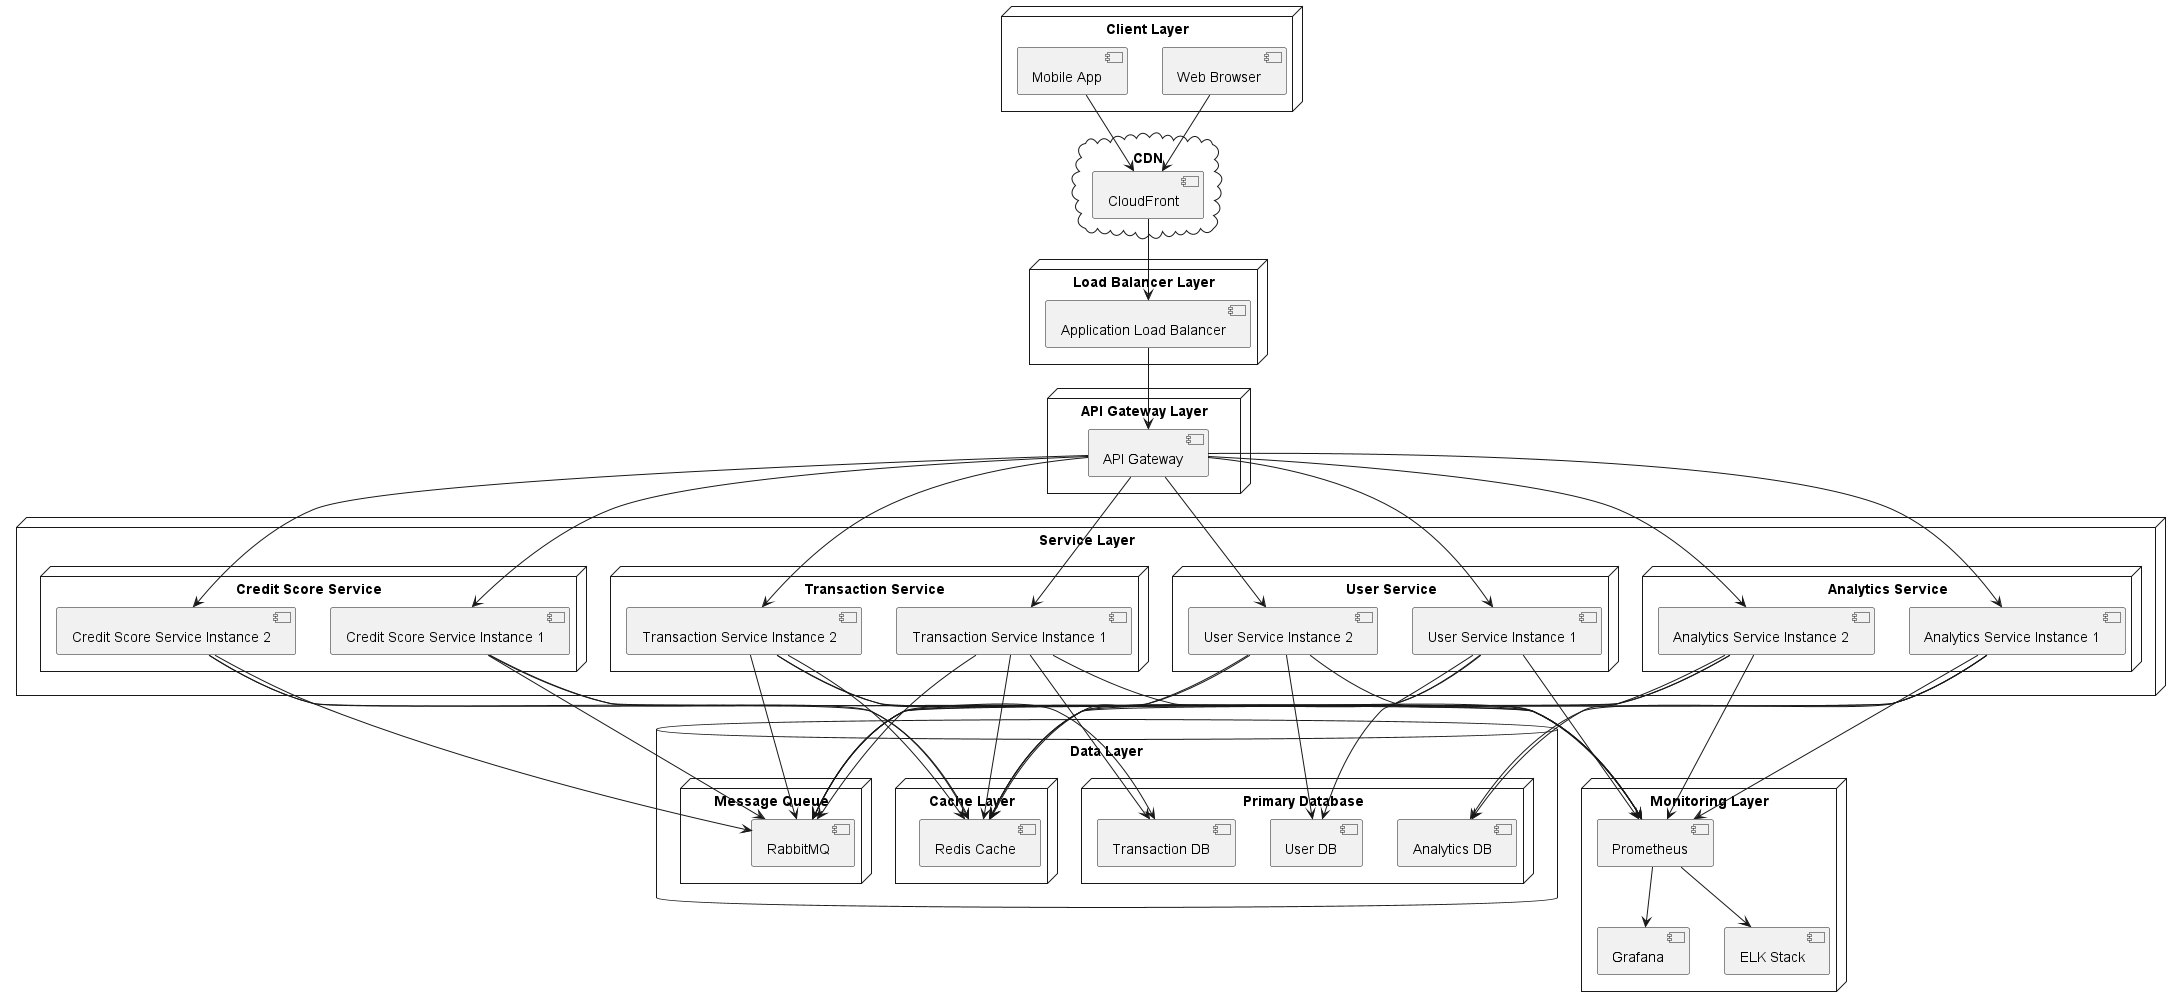

The diagram above was rendered by PlantUML. Its source (embedded in the PNG):
@startuml Credit Score System Deployment

node "Client Layer" {
    [Web Browser] as WB
    [Mobile App] as MA
}

cloud "CDN" {
    [CloudFront] as CF
}

node "Load Balancer Layer" {
    [Application Load Balancer] as ALB
}

node "API Gateway Layer" {
    [API Gateway] as APIG
}

node "Service Layer" {
    node "User Service" {
        [User Service Instance 1] as US1
        [User Service Instance 2] as US2
    }
    
    node "Transaction Service" {
        [Transaction Service Instance 1] as TS1
        [Transaction Service Instance 2] as TS2
    }
    
    node "Credit Score Service" {
        [Credit Score Service Instance 1] as CS1
        [Credit Score Service Instance 2] as CS2
    }
    
    node "Analytics Service" {
        [Analytics Service Instance 1] as AS1
        [Analytics Service Instance 2] as AS2
    }
}

database "Data Layer" {
    node "Primary Database" {
        [User DB] as UDB
        [Transaction DB] as TDB
        [Analytics DB] as ADB
    }
    
    node "Cache Layer" {
        [Redis Cache] as RC
    }
    
    node "Message Queue" {
        [RabbitMQ] as MQ
    }
}

node "Monitoring Layer" {
    [Prometheus] as PM
    [Grafana] as GF
    [ELK Stack] as ELK
}

' Relationships
WB --> CF
MA --> CF
CF --> ALB
ALB --> APIG

APIG --> US1
APIG --> US2
APIG --> TS1
APIG --> TS2
APIG --> CS1
APIG --> CS2
APIG --> AS1
APIG --> AS2

US1 --> UDB
US2 --> UDB
TS1 --> TDB
TS2 --> TDB
AS1 --> ADB
AS2 --> ADB

US1 --> RC
US2 --> RC
TS1 --> RC
TS2 --> RC
CS1 --> RC
CS2 --> RC
AS1 --> RC
AS2 --> RC

US1 --> MQ
US2 --> MQ
TS1 --> MQ
TS2 --> MQ
CS1 --> MQ
CS2 --> MQ
AS1 --> MQ
AS2 --> MQ

US1 --> PM
US2 --> PM
TS1 --> PM
TS2 --> PM
CS1 --> PM
CS2 --> PM
AS1 --> PM
AS2 --> PM

PM --> GF
PM --> ELK

@enduml